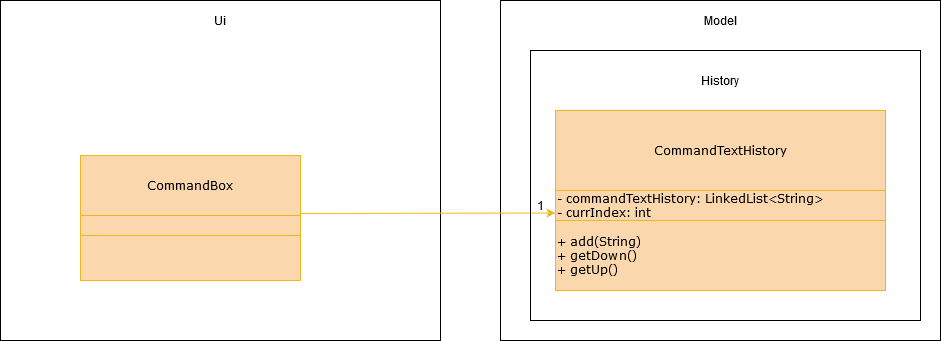

The diagram above was exported from draw.io. Its source (the exported page's mxGraphModel, read from the mxfile embedded in the PNG):
<mxGraphModel dx="1422" dy="1617" grid="1" gridSize="10" guides="1" tooltips="1" connect="1" arrows="1" fold="1" page="1" pageScale="1" pageWidth="1169" pageHeight="826" background="#ffffff" math="0" shadow="0">
  <root>
    <mxCell id="0" />
    <mxCell id="1" parent="0" />
    <mxCell id="fUnf5Qur-6vAs5JohgU7-8" value="" style="rounded=0;whiteSpace=wrap;html=1;fontFamily=Verdana;" vertex="1" parent="1">
      <mxGeometry x="30" y="-400" width="440" height="340" as="geometry" />
    </mxCell>
    <mxCell id="fUnf5Qur-6vAs5JohgU7-6" value="" style="rounded=0;whiteSpace=wrap;html=1;fontFamily=Verdana;" vertex="1" parent="1">
      <mxGeometry x="530" y="-400" width="440" height="340" as="geometry" />
    </mxCell>
    <mxCell id="m57q-6odmkqAWLDVWvmi-41" value="" style="rounded=0;whiteSpace=wrap;html=1;fontFamily=Verdana;" parent="1" vertex="1">
      <mxGeometry x="30" y="-400" width="440" height="340" as="geometry" />
    </mxCell>
    <mxCell id="m57q-6odmkqAWLDVWvmi-68" value="" style="endArrow=classic;html=1;fontColor=#FFFFFF;exitX=0.932;exitY=-0.057;exitDx=0;exitDy=0;fontFamily=Verdana;entryX=0;entryY=0.75;entryDx=0;entryDy=0;fillColor=#fad7ac;strokeColor=#EDB721;shadow=0;exitPerimeter=0;" parent="1" source="m57q-6odmkqAWLDVWvmi-112" target="m57q-6odmkqAWLDVWvmi-105" edge="1">
      <mxGeometry width="50" height="50" relative="1" as="geometry">
        <mxPoint x="422.5" y="-235" as="sourcePoint" />
        <mxPoint x="620.6400000000001" y="-235.66399999999976" as="targetPoint" />
        <Array as="points" />
      </mxGeometry>
    </mxCell>
    <mxCell id="m57q-6odmkqAWLDVWvmi-114" value="" style="group;fillColor=#fff2cc;strokeColor=#d6b656;shadow=0;" parent="1" vertex="1" connectable="0">
      <mxGeometry x="585" y="-290" width="330" height="180" as="geometry" />
    </mxCell>
    <mxCell id="m57q-6odmkqAWLDVWvmi-104" value="CommandTextHistory" style="text;html=1;strokeColor=#EDB721;fillColor=#fad7ac;align=center;verticalAlign=middle;whiteSpace=wrap;rounded=0;fontFamily=Verdana;shadow=0;" parent="m57q-6odmkqAWLDVWvmi-114" vertex="1">
      <mxGeometry width="330" height="80" as="geometry" />
    </mxCell>
    <mxCell id="m57q-6odmkqAWLDVWvmi-105" value="&lt;div align=&quot;left&quot;&gt;- commandTextHistory: LinkedList&amp;lt;String&amp;gt;&lt;/div&gt;&lt;div align=&quot;left&quot;&gt;- currIndex: int&lt;br&gt;&lt;/div&gt;" style="text;html=1;strokeColor=#EDB721;fillColor=#fad7ac;align=left;verticalAlign=middle;whiteSpace=wrap;rounded=0;fontFamily=Verdana;shadow=0;" parent="m57q-6odmkqAWLDVWvmi-114" vertex="1">
      <mxGeometry y="80" width="330" height="30" as="geometry" />
    </mxCell>
    <mxCell id="fUnf5Qur-6vAs5JohgU7-3" value="&lt;div align=&quot;left&quot;&gt;+ add(String)&lt;/div&gt;&lt;div align=&quot;left&quot;&gt;+ getDown()&lt;/div&gt;&lt;div align=&quot;left&quot;&gt;+ getUp()&lt;br&gt;&lt;/div&gt;" style="text;html=1;strokeColor=#EDB721;fillColor=#fad7ac;align=left;verticalAlign=middle;whiteSpace=wrap;rounded=0;fontFamily=Verdana;shadow=0;" vertex="1" parent="m57q-6odmkqAWLDVWvmi-114">
      <mxGeometry y="110" width="330" height="70" as="geometry" />
    </mxCell>
    <mxCell id="m57q-6odmkqAWLDVWvmi-57" value="CommandBox" style="text;html=1;strokeColor=#EDB721;fillColor=#fad7ac;align=center;verticalAlign=middle;whiteSpace=wrap;rounded=0;fontFamily=Verdana;shadow=0;" parent="1" vertex="1">
      <mxGeometry x="110" y="-245" width="220" height="60" as="geometry" />
    </mxCell>
    <mxCell id="m57q-6odmkqAWLDVWvmi-112" value="" style="text;html=1;strokeColor=#EDB721;fillColor=#fad7ac;align=center;verticalAlign=middle;whiteSpace=wrap;rounded=0;fontFamily=Verdana;shadow=0;" parent="1" vertex="1">
      <mxGeometry x="110" y="-185" width="220" height="35" as="geometry" />
    </mxCell>
    <mxCell id="m57q-6odmkqAWLDVWvmi-113" value="" style="text;html=1;strokeColor=#EDB721;fillColor=#fad7ac;align=center;verticalAlign=middle;whiteSpace=wrap;rounded=0;fontFamily=Verdana;shadow=0;" parent="1" vertex="1">
      <mxGeometry x="110" y="-165" width="220" height="45" as="geometry" />
    </mxCell>
    <mxCell id="fUnf5Qur-6vAs5JohgU7-4" value="Ui" style="text;html=1;strokeColor=none;fillColor=none;align=center;verticalAlign=middle;whiteSpace=wrap;rounded=0;" vertex="1" parent="1">
      <mxGeometry x="230" y="-390" width="40" height="20" as="geometry" />
    </mxCell>
    <mxCell id="fUnf5Qur-6vAs5JohgU7-7" value="Model" style="text;html=1;strokeColor=none;fillColor=none;align=center;verticalAlign=middle;whiteSpace=wrap;rounded=0;" vertex="1" parent="1">
      <mxGeometry x="730" y="-390" width="40" height="20" as="geometry" />
    </mxCell>
    <mxCell id="fUnf5Qur-6vAs5JohgU7-13" value="" style="rounded=0;whiteSpace=wrap;html=1;strokeColor=#000000;fillColor=none;" vertex="1" parent="1">
      <mxGeometry x="560" y="-350" width="390" height="270" as="geometry" />
    </mxCell>
    <mxCell id="fUnf5Qur-6vAs5JohgU7-16" value="History" style="text;html=1;strokeColor=none;fillColor=none;align=center;verticalAlign=middle;whiteSpace=wrap;rounded=0;" vertex="1" parent="1">
      <mxGeometry x="730" y="-330" width="40" height="20" as="geometry" />
    </mxCell>
    <mxCell id="fUnf5Qur-6vAs5JohgU7-17" value="1" style="text;html=1;strokeColor=none;fillColor=none;align=center;verticalAlign=middle;whiteSpace=wrap;rounded=0;" vertex="1" parent="1">
      <mxGeometry x="550" y="-205" width="40" height="20" as="geometry" />
    </mxCell>
  </root>
</mxGraphModel>